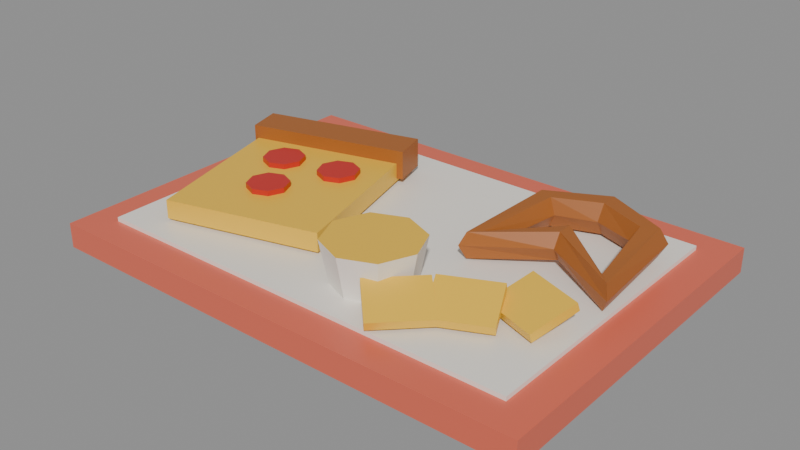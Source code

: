 # Source: cozy_bowling_nachos_pizza_tray.blend  (saved by Blender 5.2.45; exported with 4.5.12 LTS)
import bpy
from mathutils import Matrix  # noqa: F401  (used for matrix-valued properties, if any)

bpy.ops.wm.read_factory_settings(use_empty=True)
scene = bpy.context.scene
scene.name = 'Scene'

# ---- materials (node trees are filled in below, after node groups)
mat_bowling_coral_pink = bpy.data.materials.new('Bowling_Coral_Pink')
mat_bowling_coral_pink.diffuse_color = (0.7605, 0.1441, 0.08438, 1.0)
mat_bowling_cream_pearl = bpy.data.materials.new('Bowling_Cream_Pearl')
mat_bowling_cream_pearl.diffuse_color = (0.9047, 0.8632, 0.7913, 1.0)
mat_bowling_pretzel_crust = bpy.data.materials.new('Bowling_Pretzel_Crust')
mat_bowling_pretzel_crust.diffuse_color = (0.3916, 0.1221, 0.02122, 1.0)
mat_bowling_bumper_yellow = bpy.data.materials.new('Bowling_Bumper_Yellow')
mat_bowling_bumper_yellow.diffuse_color = (0.8879, 0.5333, 0.03955, 1.0)
mat_bowling_crimson_stripe = bpy.data.materials.new('Bowling_Crimson_Stripe')
mat_bowling_crimson_stripe.diffuse_color = (0.5776, 0.02122, 0.016, 1.0)
mat_bowling_arcade_green = bpy.data.materials.new('Bowling_Arcade_Green')
mat_bowling_arcade_green.diffuse_color = (0.0648, 0.5776, 0.09759, 1.0)

# ---- material node trees
mat_bowling_coral_pink.use_nodes = True; mat_bowling_coral_pink.node_tree.nodes.clear()
_N = mat_bowling_coral_pink.node_tree.nodes; _L = mat_bowling_coral_pink.node_tree.links
n0 = _N.new('ShaderNodeBsdfPrincipled'); n0.name = 'Principled BSDF'; n0.location = (-200, 100)
n0.inputs[0].default_value = (0.7605, 0.1441, 0.08438, 1.0)
n0.inputs[2].default_value = 0.38
n0.inputs[10].default_value = 0.005
n1 = _N.new('ShaderNodeOutputMaterial'); n1.name = 'Material Output'; n1.location = (200, 100)
_L.new(n0.outputs[0], n1.inputs[0])
n1.is_active_output = True
mat_bowling_cream_pearl.use_nodes = True; mat_bowling_cream_pearl.node_tree.nodes.clear()
_N = mat_bowling_cream_pearl.node_tree.nodes; _L = mat_bowling_cream_pearl.node_tree.links
n0 = _N.new('ShaderNodeBsdfPrincipled'); n0.name = 'Principled BSDF'; n0.location = (-200, 100)
n0.inputs[0].default_value = (0.9047, 0.8632, 0.7913, 1.0)
n0.inputs[2].default_value = 0.4
n0.inputs[10].default_value = 0.005
n1 = _N.new('ShaderNodeOutputMaterial'); n1.name = 'Material Output'; n1.location = (200, 100)
_L.new(n0.outputs[0], n1.inputs[0])
n1.is_active_output = True
mat_bowling_pretzel_crust.use_nodes = True; mat_bowling_pretzel_crust.node_tree.nodes.clear()
_N = mat_bowling_pretzel_crust.node_tree.nodes; _L = mat_bowling_pretzel_crust.node_tree.links
n0 = _N.new('ShaderNodeBsdfPrincipled'); n0.name = 'Principled BSDF'; n0.location = (-200, 100)
n0.inputs[0].default_value = (0.3916, 0.1221, 0.02122, 1.0)
n0.inputs[2].default_value = 0.48
n0.inputs[10].default_value = 0.005
n1 = _N.new('ShaderNodeOutputMaterial'); n1.name = 'Material Output'; n1.location = (200, 100)
_L.new(n0.outputs[0], n1.inputs[0])
n1.is_active_output = True
mat_bowling_bumper_yellow.use_nodes = True; mat_bowling_bumper_yellow.node_tree.nodes.clear()
_N = mat_bowling_bumper_yellow.node_tree.nodes; _L = mat_bowling_bumper_yellow.node_tree.links
n0 = _N.new('ShaderNodeBsdfPrincipled'); n0.name = 'Principled BSDF'; n0.location = (-200, 100)
n0.inputs[0].default_value = (0.8879, 0.5333, 0.03955, 1.0)
n0.inputs[2].default_value = 0.42
n0.inputs[10].default_value = 0.005
n1 = _N.new('ShaderNodeOutputMaterial'); n1.name = 'Material Output'; n1.location = (200, 100)
_L.new(n0.outputs[0], n1.inputs[0])
n1.is_active_output = True
mat_bowling_crimson_stripe.use_nodes = True; mat_bowling_crimson_stripe.node_tree.nodes.clear()
_N = mat_bowling_crimson_stripe.node_tree.nodes; _L = mat_bowling_crimson_stripe.node_tree.links
n0 = _N.new('ShaderNodeBsdfPrincipled'); n0.name = 'Principled BSDF'; n0.location = (-200, 100)
n0.inputs[0].default_value = (0.5776, 0.02122, 0.016, 1.0)
n0.inputs[2].default_value = 0.35
n0.inputs[10].default_value = 0.005
n1 = _N.new('ShaderNodeOutputMaterial'); n1.name = 'Material Output'; n1.location = (200, 100)
_L.new(n0.outputs[0], n1.inputs[0])
n1.is_active_output = True
mat_bowling_arcade_green.use_nodes = True; mat_bowling_arcade_green.node_tree.nodes.clear()
_N = mat_bowling_arcade_green.node_tree.nodes; _L = mat_bowling_arcade_green.node_tree.links
n0 = _N.new('ShaderNodeBsdfPrincipled'); n0.name = 'Principled BSDF'; n0.location = (-200, 100)
n0.inputs[0].default_value = (0.0648, 0.5776, 0.09759, 1.0)
n0.inputs[2].default_value = 0.35
n0.inputs[10].default_value = 0.005
n1 = _N.new('ShaderNodeOutputMaterial'); n1.name = 'Material Output'; n1.location = (200, 100)
_L.new(n0.outputs[0], n1.inputs[0])
n1.is_active_output = True

# ---- meshes
me_snacktray_mesh = bpy.data.meshes.new('SnackTray_Mesh')
me_snacktray_mesh.from_pydata([(-0.24, -0.17, 0.0), (-0.24, -0.17, 0.024), (-0.24, 0.17, 0.024), (-0.24, 0.17, 0.0), (-0.24, 0.17, 0.0), (-0.24, 0.17, 0.024), (0.24, 0.17, 0.024), (0.24, 0.17, 0.0), (0.24, 0.17, 0.0), (0.24, 0.17, 0.024), (0.24, -0.17, 0.024), (0.24, -0.17, 0.0), (0.24, -0.17, 0.0), (0.24, -0.17, 0.024), (-0.24, -0.17, 0.024), (-0.24, -0.17, 0.0), (-0.24, 0.17, 0.0), (0.24, 0.17, 0.0), (0.24, -0.17, 0.0), (-0.24, -0.17, 0.0), (0.24, 0.17, 0.024), (-0.24, 0.17, 0.024), (-0.24, -0.17, 0.024), (0.24, -0.17, 0.024), (-0.21, -0.14, 0.022), (-0.21, -0.14, 0.028), (-0.21, 0.14, 0.028), (-0.21, 0.14, 0.022), (-0.21, 0.14, 0.022), (-0.21, 0.14, 0.028), (0.21, 0.14, 0.028), (0.21, 0.14, 0.022), (0.21, 0.14, 0.022), (0.21, 0.14, 0.028), (0.21, -0.14, 0.028), (0.21, -0.14, 0.022), (0.21, -0.14, 0.022), (0.21, -0.14, 0.028), (-0.21, -0.14, 0.028), (-0.21, -0.14, 0.022), (-0.21, 0.14, 0.022), (0.21, 0.14, 0.022), (0.21, -0.14, 0.022), (-0.21, -0.14, 0.022), (0.21, 0.14, 0.028), (-0.21, 0.14, 0.028), (-0.21, -0.14, 0.028), (0.21, -0.14, 0.028), (-0.1692, -0.1163, 0.031), (-0.1692, -0.1163, 0.049), (-0.2157, 0.05752, 0.049), (-0.2157, 0.05752, 0.031), (-0.2157, 0.05752, 0.031), (-0.2157, 0.05752, 0.049), (-0.07085, 0.09634, 0.049), (-0.07085, 0.09634, 0.031), (-0.07085, 0.09634, 0.031), (-0.07085, 0.09634, 0.049), (-0.02426, -0.07752, 0.049), (-0.02426, -0.07752, 0.031), (-0.02426, -0.07752, 0.031), (-0.02426, -0.07752, 0.049), (-0.1692, -0.1163, 0.049), (-0.1692, -0.1163, 0.031), (-0.2157, 0.05752, 0.031), (-0.07085, 0.09634, 0.031), (-0.02426, -0.07752, 0.031), (-0.1692, -0.1163, 0.031), (-0.07085, 0.09634, 0.049), (-0.2157, 0.05752, 0.049), (-0.1692, -0.1163, 0.049), (-0.02426, -0.07752, 0.049), (-0.2127, 0.03239, 0.034), (-0.2127, 0.03239, 0.062), (-0.2218, 0.0662, 0.062), (-0.2218, 0.0662, 0.034), (-0.2218, 0.0662, 0.034), (-0.2218, 0.0662, 0.062), (-0.06726, 0.1076, 0.062), (-0.06726, 0.1076, 0.034), (-0.06726, 0.1076, 0.034), (-0.06726, 0.1076, 0.062), (-0.0582, 0.0738, 0.062), (-0.0582, 0.0738, 0.034), (-0.0582, 0.0738, 0.034), (-0.0582, 0.0738, 0.062), (-0.2127, 0.03239, 0.062), (-0.2127, 0.03239, 0.034), (-0.2218, 0.0662, 0.034), (-0.06726, 0.1076, 0.034), (-0.0582, 0.0738, 0.034), (-0.2127, 0.03239, 0.034), (-0.06726, 0.1076, 0.062), (-0.2218, 0.0662, 0.062), (-0.2127, 0.03239, 0.062), (-0.0582, 0.0738, 0.062), (-0.1, -0.04, 0.048), (-0.1059, -0.02586, 0.048), (-0.12, -0.02, 0.048), (-0.1341, -0.02586, 0.048), (-0.14, -0.04, 0.048), (-0.1341, -0.05414, 0.048), (-0.12, -0.06, 0.048), (-0.1059, -0.05414, 0.048), (-0.1, -0.04, 0.054), (-0.1059, -0.02586, 0.054), (-0.12, -0.02, 0.054), (-0.1341, -0.02586, 0.054), (-0.14, -0.04, 0.054), (-0.1341, -0.05414, 0.054), (-0.12, -0.06, 0.054), (-0.1059, -0.05414, 0.054), (-0.07, 0.02, 0.048), (-0.07586, 0.03414, 0.048), (-0.09, 0.04, 0.048), (-0.1041, 0.03414, 0.048), (-0.11, 0.02, 0.048), (-0.1041, 0.005858, 0.048), (-0.09, 0.0, 0.048), (-0.07586, 0.005858, 0.048), (-0.07, 0.02, 0.054), (-0.07586, 0.03414, 0.054), (-0.09, 0.04, 0.054), (-0.1041, 0.03414, 0.054), (-0.11, 0.02, 0.054), (-0.1041, 0.005858, 0.054), (-0.09, 0.0, 0.054), (-0.07586, 0.005858, 0.054), (-0.13, 0.01, 0.048), (-0.1359, 0.02414, 0.048), (-0.15, 0.03, 0.048), (-0.1641, 0.02414, 0.048), (-0.17, 0.01, 0.048), (-0.1641, -0.004142, 0.048), (-0.15, -0.01, 0.048), (-0.1359, -0.004142, 0.048), (-0.13, 0.01, 0.054), (-0.1359, 0.02414, 0.054), (-0.15, 0.03, 0.054), (-0.1641, 0.02414, 0.054), (-0.17, 0.01, 0.054), (-0.1641, -0.004142, 0.054), (-0.15, -0.01, 0.054), (-0.1359, -0.004142, 0.054), (0.0701, -0.009899, 0.042), (0.07469, -0.004586, 0.05411), (0.08459, 0.005313, 0.05411), (0.0899, 0.009899, 0.042), (0.08531, 0.004586, 0.02989), (0.07541, -0.005313, 0.02989), (0.07595, 0.09766, 0.045), (0.08277, 0.09344, 0.05885), (0.09681, 0.08578, 0.05885), (0.104, 0.08234, 0.045), (0.09723, 0.08656, 0.03115), (0.08319, 0.09422, 0.03115), (0.14, 0.127, 0.046), (0.14, 0.1185, 0.06072), (0.14, 0.1015, 0.06072), (0.14, 0.093, 0.046), (0.14, 0.1015, 0.03128), (0.14, 0.1185, 0.03128), (0.204, 0.09766, 0.045), (0.1972, 0.09344, 0.05885), (0.1832, 0.08578, 0.05885), (0.176, 0.08234, 0.045), (0.1828, 0.08656, 0.03115), (0.1968, 0.09422, 0.03115), (0.2099, -0.009899, 0.042), (0.2053, -0.004586, 0.05411), (0.1954, 0.005313, 0.05411), (0.1901, 0.009899, 0.042), (0.1947, 0.004586, 0.02989), (0.2046, -0.005313, 0.02989), (0.14, 0.025, 0.048), (0.14, 0.0325, 0.06099), (0.14, 0.0475, 0.06099), (0.14, 0.055, 0.048), (0.14, 0.0475, 0.03501), (0.14, 0.0325, 0.03501), (0.076, -0.08, 0.028), (0.06546, -0.05454, 0.028), (0.04, -0.044, 0.028), (0.01454, -0.05454, 0.028), (0.004, -0.08, 0.028), (0.01454, -0.1055, 0.028), (0.04, -0.116, 0.028), (0.06546, -0.1055, 0.028), (0.084, -0.08, 0.068), (0.07111, -0.04889, 0.068), (0.04, -0.036, 0.068), (0.008887, -0.04889, 0.068), (-0.004, -0.08, 0.068), (0.008887, -0.1111, 0.068), (0.04, -0.124, 0.068), (0.07111, -0.1111, 0.068), (0.1136, -0.1099, 0.03124), (0.1146, -0.1121, 0.03885), (0.09656, -0.07335, 0.05276), (0.09551, -0.07111, 0.04515), (0.09551, -0.07111, 0.04515), (0.09656, -0.07335, 0.05276), (0.1464, -0.0501, 0.05276), (0.1454, -0.04786, 0.04515), (0.1454, -0.04786, 0.04515), (0.1464, -0.0501, 0.05276), (0.1645, -0.08889, 0.03885), (0.1634, -0.08665, 0.03124), (0.1634, -0.08665, 0.03124), (0.1645, -0.08889, 0.03885), (0.1146, -0.1121, 0.03885), (0.1136, -0.1099, 0.03124), (0.09551, -0.07111, 0.04515), (0.1454, -0.04786, 0.04515), (0.1634, -0.08665, 0.03124), (0.1136, -0.1099, 0.03124), (0.1464, -0.0501, 0.05276), (0.09656, -0.07335, 0.05276), (0.1146, -0.1121, 0.03885), (0.1645, -0.08889, 0.03885), (0.1373, -0.05954, 0.03124), (0.1364, -0.06186, 0.03885), (0.1511, -0.02165, 0.05276), (0.1519, -0.01932, 0.04515), (0.1519, -0.01932, 0.04515), (0.1511, -0.02165, 0.05276), (0.2027, -0.04046, 0.05276), (0.2036, -0.03814, 0.04515), (0.2036, -0.03814, 0.04515), (0.2027, -0.04046, 0.05276), (0.1881, -0.08068, 0.03885), (0.1889, -0.07835, 0.03124), (0.1889, -0.07835, 0.03124), (0.1881, -0.08068, 0.03885), (0.1364, -0.06186, 0.03885), (0.1373, -0.05954, 0.03124), (0.1519, -0.01932, 0.04515), (0.2036, -0.03814, 0.04515), (0.1889, -0.07835, 0.03124), (0.1373, -0.05954, 0.03124), (0.2027, -0.04046, 0.05276), (0.1511, -0.02165, 0.05276), (0.1364, -0.06186, 0.03885), (0.1881, -0.08068, 0.03885), (0.08481, -0.1437, 0.03124), (0.08656, -0.1455, 0.03885), (0.0563, -0.1152, 0.05276), (0.05455, -0.1134, 0.04515), (0.05455, -0.1134, 0.04515), (0.0563, -0.1152, 0.05276), (0.09519, -0.0763, 0.05276), (0.09344, -0.07455, 0.04515), (0.09344, -0.07455, 0.04515), (0.09519, -0.0763, 0.05276), (0.1255, -0.1066, 0.03885), (0.1237, -0.1048, 0.03124), (0.1237, -0.1048, 0.03124), (0.1255, -0.1066, 0.03885), (0.08656, -0.1455, 0.03885), (0.08481, -0.1437, 0.03124), (0.05455, -0.1134, 0.04515), (0.09344, -0.07455, 0.04515), (0.1237, -0.1048, 0.03124), (0.08481, -0.1437, 0.03124), (0.09519, -0.0763, 0.05276), (0.0563, -0.1152, 0.05276), (0.08656, -0.1455, 0.03885), (0.1255, -0.1066, 0.03885)], [], [(0, 1, 2, 3), (4, 5, 6, 7), (8, 9, 10, 11), (12, 13, 14, 15), (16, 17, 18, 19), (20, 21, 22, 23), (24, 25, 26, 27), (28, 29, 30, 31), (32, 33, 34, 35), (36, 37, 38, 39), (40, 41, 42, 43), (44, 45, 46, 47), (48, 49, 50, 51), (52, 53, 54, 55), (56, 57, 58, 59), (60, 61, 62, 63), (64, 65, 66, 67), (68, 69, 70, 71), (72, 73, 74, 75), (76, 77, 78, 79), (80, 81, 82, 83), (84, 85, 86, 87), (88, 89, 90, 91), (92, 93, 94, 95), (96, 97, 105, 104), (97, 98, 106, 105), (98, 99, 107, 106), (99, 100, 108, 107), (100, 101, 109, 108), (101, 102, 110, 109), (102, 103, 111, 110), (103, 96, 104, 111), (103, 102, 101, 100, 99, 98, 97, 96), (104, 105, 106, 107, 108, 109, 110, 111), (112, 113, 121, 120), (113, 114, 122, 121), (114, 115, 123, 122), (115, 116, 124, 123), (116, 117, 125, 124), (117, 118, 126, 125), (118, 119, 127, 126), (119, 112, 120, 127), (119, 118, 117, 116, 115, 114, 113, 112), (120, 121, 122, 123, 124, 125, 126, 127), (128, 129, 137, 136), (129, 130, 138, 137), (130, 131, 139, 138), (131, 132, 140, 139), (132, 133, 141, 140), (133, 134, 142, 141), (134, 135, 143, 142), (135, 128, 136, 143), (135, 134, 133, 132, 131, 130, 129, 128), (136, 137, 138, 139, 140, 141, 142, 143), (144, 145, 151, 150), (145, 146, 152, 151), (146, 147, 153, 152), (147, 148, 154, 153), (148, 149, 155, 154), (149, 144, 150, 155), (150, 151, 157, 156), (151, 152, 158, 157), (152, 153, 159, 158), (153, 154, 160, 159), (154, 155, 161, 160), (155, 150, 156, 161), (156, 157, 163, 162), (157, 158, 164, 163), (158, 159, 165, 164), (159, 160, 166, 165), (160, 161, 167, 166), (161, 156, 162, 167), (162, 163, 169, 168), (163, 164, 170, 169), (164, 165, 171, 170), (165, 166, 172, 171), (166, 167, 173, 172), (167, 162, 168, 173), (168, 169, 175, 174), (169, 170, 176, 175), (170, 171, 177, 176), (171, 172, 178, 177), (172, 173, 179, 178), (173, 168, 174, 179), (174, 175, 145, 144), (175, 176, 146, 145), (176, 177, 147, 146), (177, 178, 148, 147), (178, 179, 149, 148), (179, 174, 144, 149), (180, 181, 189, 188), (181, 182, 190, 189), (182, 183, 191, 190), (183, 184, 192, 191), (184, 185, 193, 192), (185, 186, 194, 193), (186, 187, 195, 194), (187, 180, 188, 195), (187, 186, 185, 184, 183, 182, 181, 180), (188, 189, 190, 191, 192, 193, 194, 195), (196, 197, 198, 199), (200, 201, 202, 203), (204, 205, 206, 207), (208, 209, 210, 211), (212, 213, 214, 215), (216, 217, 218, 219), (220, 221, 222, 223), (224, 225, 226, 227), (228, 229, 230, 231), (232, 233, 234, 235), (236, 237, 238, 239), (240, 241, 242, 243), (244, 245, 246, 247), (248, 249, 250, 251), (252, 253, 254, 255), (256, 257, 258, 259), (260, 261, 262, 263), (264, 265, 266, 267)])
me_snacktray_mesh.polygons.foreach_set('material_index', [0, 0, 0, 0, 0, 0, 1, 1, 1, 1, 1, 1, 3, 3, 3, 3, 3, 3, 2, 2, 2, 2, 2, 2, 4, 4, 4, 4, 4, 4, 4, 4, 4, 4, 4, 4, 4, 4, 4, 4, 4, 4, 4, 4, 4, 4, 4, 4, 4, 4, 4, 4, 4, 4, 2, 2, 2, 2, 2, 2, 2, 2, 2, 2, 2, 2, 2, 2, 2, 2, 2, 2, 2, 2, 2, 2, 2, 2, 2, 2, 2, 2, 2, 2, 2, 2, 2, 2, 2, 2, 1, 1, 1, 1, 1, 1, 1, 1, 3, 3, 3, 3, 3, 3, 3, 3, 3, 3, 3, 3, 3, 3, 3, 3, 3, 3, 3, 3])
me_snacktray_mesh.materials.append(mat_bowling_coral_pink)
me_snacktray_mesh.materials.append(mat_bowling_cream_pearl)
me_snacktray_mesh.materials.append(mat_bowling_pretzel_crust)
me_snacktray_mesh.materials.append(mat_bowling_bumper_yellow)
me_snacktray_mesh.materials.append(mat_bowling_crimson_stripe)
me_snacktray_mesh.materials.append(mat_bowling_arcade_green)
me_snacktray_mesh.update()
arm_snacktray_rig = bpy.data.armatures.new('SnackTray_Rig')  # bones are not reproduced

# ---- objects
ob_snacktray_rig = bpy.data.objects.new('SnackTray_Rig', arm_snacktray_rig)
ob_snacktray_mesh = bpy.data.objects.new('SnackTray_Mesh', me_snacktray_mesh)
ob_grab_pizza = bpy.data.objects.new('Grab_Pizza', None)
ob_grab_pretzel = bpy.data.objects.new('Grab_Pretzel', None)

# ---- transforms, parenting, visibility, modifiers, constraints
ob_snacktray_rig.location = (0.0, 0.0, 0.0)
ob_snacktray_mesh.parent = ob_snacktray_rig
ob_snacktray_mesh.location = (0.0, 0.0, 0.0)
_vg = ob_snacktray_mesh.vertex_groups.new(name='Root')
_vg.add([0, 1, 2, 3, 4, 5, 6, 7, 8, 9, 10, 11, 12, 13, 14, 15, 16, 17, 18, 19, 20, 21, 22, 23, 24, 25, 26, 27, 28, 29, 30, 31, 32, 33, 34, 35, 36, 37, 38, 39, 40, 41, 42, 43, 44, 45, 46, 47, 196, 197, 198, 199, 200, 201, 202, 203, 204, 205, 206, 207, 208, 209, 210, 211, 212, 213, 214, 215, 216, 217, 218, 219, 220, 221, 222, 223, 224, 225, 226, 227, 228, 229, 230, 231, 232, 233, 234, 235, 236, 237, 238, 239, 240, 241, 242, 243, 244, 245, 246, 247, 248, 249, 250, 251, 252, 253, 254, 255, 256, 257, 258, 259, 260, 261, 262, 263, 264, 265, 266, 267], 1.0, 'REPLACE')
_vg = ob_snacktray_mesh.vertex_groups.new(name='Pizza_Slice')
_vg.add([48, 49, 50, 51, 52, 53, 54, 55, 56, 57, 58, 59, 60, 61, 62, 63, 64, 65, 66, 67, 68, 69, 70, 71, 72, 73, 74, 75, 76, 77, 78, 79, 80, 81, 82, 83, 84, 85, 86, 87, 88, 89, 90, 91, 92, 93, 94, 95, 96, 97, 98, 99, 100, 101, 102, 103, 104, 105, 106, 107, 108, 109, 110, 111, 112, 113, 114, 115, 116, 117, 118, 119, 120, 121, 122, 123, 124, 125, 126, 127, 128, 129, 130, 131, 132, 133, 134, 135, 136, 137, 138, 139, 140, 141, 142, 143], 1.0, 'REPLACE')
_vg = ob_snacktray_mesh.vertex_groups.new(name='Pretzel')
_vg.add([144, 145, 146, 147, 148, 149, 150, 151, 152, 153, 154, 155, 156, 157, 158, 159, 160, 161, 162, 163, 164, 165, 166, 167, 168, 169, 170, 171, 172, 173, 174, 175, 176, 177, 178, 179], 1.0, 'REPLACE')
_vg = ob_snacktray_mesh.vertex_groups.new(name='Cheese_Cup')
_vg.add([180, 181, 182, 183, 184, 185, 186, 187, 188, 189, 190, 191, 192, 193, 194, 195], 1.0, 'REPLACE')
_m = ob_snacktray_mesh.modifiers.new('Armature', 'ARMATURE')
_m.object = ob_snacktray_rig
ob_grab_pizza.parent = ob_snacktray_rig
ob_grab_pizza.matrix_parent_inverse = Matrix(((1.0, -8.742e-08, 0.0, 0.12), (-0.0, 0.0, 1.0, -0.12), (-8.742e-08, -1.0, 0.0, -0.02), (-0.0, 0.0, -0.0, 1.0)))
ob_grab_pizza.location = (-0.12, -0.02, 0.06)
ob_grab_pizza.empty_display_size = 0.03
ob_grab_pretzel.parent = ob_snacktray_rig
ob_grab_pretzel.matrix_parent_inverse = Matrix(((1.0, -8.742e-08, 0.0, -0.14), (-0.0, 0.0, 1.0, -0.12), (-8.742e-08, -1.0, 0.0, 0.04), (-0.0, 0.0, -0.0, 1.0)))
ob_grab_pretzel.location = (0.14, 0.04, 0.06)
ob_grab_pretzel.empty_display_size = 0.03

# ---- collection membership
scene.collection.objects.link(ob_snacktray_rig)
scene.collection.objects.link(ob_snacktray_mesh)
scene.collection.objects.link(ob_grab_pizza)
scene.collection.objects.link(ob_grab_pretzel)

# ---- scene / render settings (as saved in the file)
scene.frame_start = 1; scene.frame_end = 250; scene.frame_set(1)
scene.render.engine = 'BLENDER_EEVEE_NEXT'
scene.render.fps = 30
scene.render.bake_bias = 0.0
scene.render.bake_samples = 0
scene.render.compositor_device = 'GPU'
scene.eevee.use_volume_custom_range = False
scene.eevee.fast_gi_thickness_near = 0.1
scene.eevee.fast_gi_thickness_far = 0.0
scene.eevee.ray_tracing_options.screen_trace_thickness = 0.1
bpy.context.view_layer.update()

# ---- added for rendering (the .blend has no active camera and no usable light): camera, sun + grey world if the file has none
cam_auto = bpy.data.cameras.new('AutoCamera')
cam_auto.lens = 50.0
cam_auto.sensor_width = 36.0
cam_auto.clip_end = 1000.0
ob_auto_camera = bpy.data.objects.new('AutoCamera', cam_auto)
scene.collection.objects.link(ob_auto_camera)
ob_auto_camera.location = (0.547858, -0.65743, 0.472286)
ob_auto_camera.rotation_euler = (1.09748, -7.21219e-08, 0.694738)
scene.camera = ob_auto_camera
light_auto_sun = bpy.data.lights.new('AutoSun', 'SUN')
light_auto_sun.energy = 3.0
light_auto_sun.angle = 0.0523599
ob_auto_sun = bpy.data.objects.new('AutoSun', light_auto_sun)
scene.collection.objects.link(ob_auto_sun)
ob_auto_sun.rotation_euler = (0.872665, 0.174533, 0.523599)
if scene.world is None:
    world_auto = bpy.data.worlds.new('AutoWorld')
    world_auto.color = (0.3, 0.3, 0.3)
    scene.world = world_auto
bpy.context.view_layer.update()
